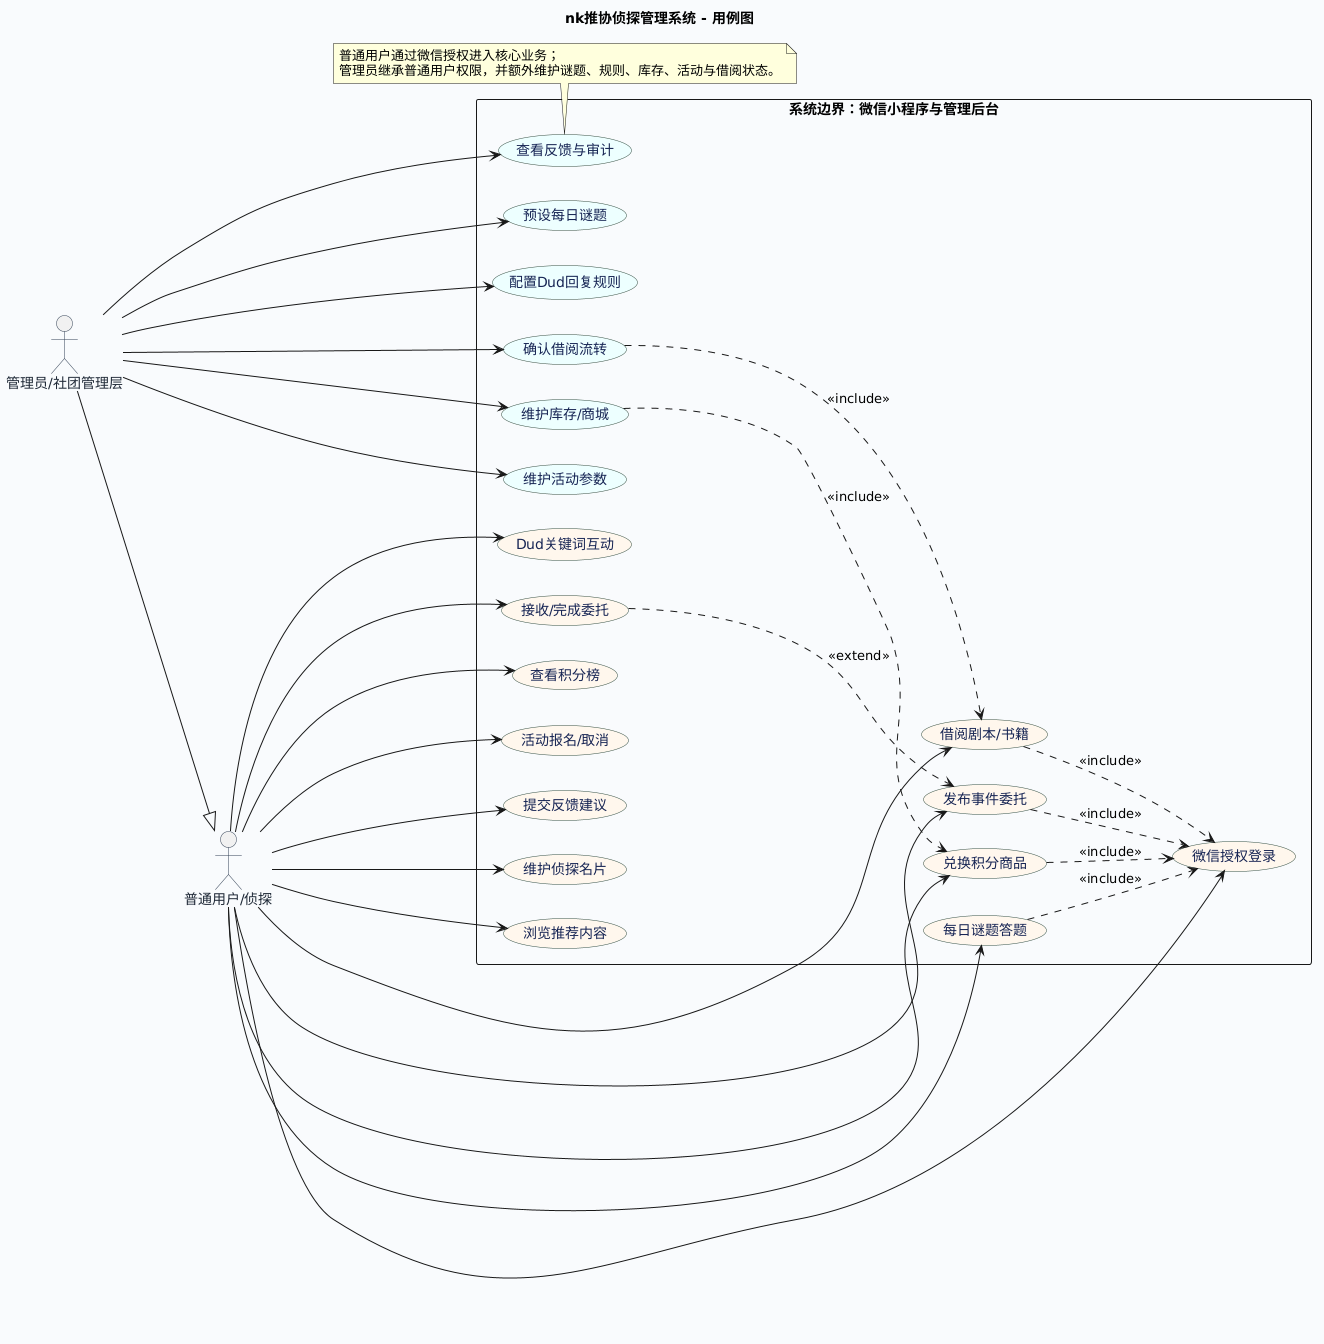

The diagram above was rendered by PlantUML. Its source (embedded in the PNG):
@startuml
title nk推协侦探管理系统 - 用例图
left to right direction
skinparam backgroundColor #f8fafc
skinparam defaultFontName Microsoft YaHei
skinparam shadowing false
skinparam usecase {
  BackgroundColor #fff7ed
  BorderColor #344e41
  FontColor #172554
}
skinparam actor {
  BorderColor #334155
  FontColor #1f2937
}

actor "普通用户/侦探" as User
actor "管理员/社团管理层" as Admin

rectangle "系统边界：微信小程序与管理后台" {
  usecase "微信授权登录" as UCLogin
  usecase "每日谜题答题" as UCPuzzle
  usecase "查看积分榜" as UCRank
  usecase "兑换积分商品" as UCShop
  usecase "活动报名/取消" as UCActivity
  usecase "提交反馈建议" as UCFeedback
  usecase "维护侦探名片" as UCCard
  usecase "借阅剧本/书籍" as UCBorrow
  usecase "浏览推荐内容" as UCRecommend
  usecase "Dud关键词互动" as UCDud
  usecase "发布事件委托" as UCPost
  usecase "接收/完成委托" as UCAccept

  usecase "预设每日谜题" as AdminPuzzle #ecfeff
  usecase "配置Dud回复规则" as AdminDud #ecfeff
  usecase "确认借阅流转" as AdminBorrow #ecfeff
  usecase "维护库存/商城" as AdminInventory #ecfeff
  usecase "维护活动参数" as AdminActivity #ecfeff
  usecase "查看反馈与审计" as AdminAudit #ecfeff
}

User --> UCLogin
User --> UCPuzzle
User --> UCRank
User --> UCShop
User --> UCActivity
User --> UCFeedback
User --> UCCard
User --> UCBorrow
User --> UCRecommend
User --> UCDud
User --> UCPost
User --> UCAccept

Admin --> AdminPuzzle
Admin --> AdminDud
Admin --> AdminBorrow
Admin --> AdminInventory
Admin --> AdminActivity
Admin --> AdminAudit
Admin --|> User

UCPuzzle ..> UCLogin : <<include>>
UCShop ..> UCLogin : <<include>>
UCBorrow ..> UCLogin : <<include>>
UCPost ..> UCLogin : <<include>>
UCAccept ..> UCPost : <<extend>>
AdminBorrow ..> UCBorrow : <<include>>
AdminInventory ..> UCShop : <<include>>

note bottom
  普通用户通过微信授权进入核心业务；
  管理员继承普通用户权限，并额外维护谜题、规则、库存、活动与借阅状态。
end note
@enduml